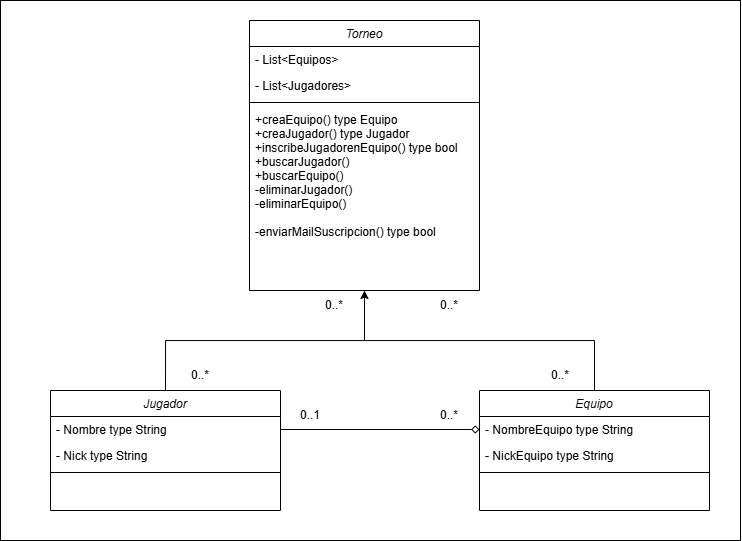

The diagram above was exported from draw.io. Its source (the exported page's mxGraphModel, read from the mxfile embedded in the PNG):
<mxGraphModel dx="1226" dy="671" grid="1" gridSize="10" guides="1" tooltips="1" connect="1" arrows="1" fold="1" page="1" pageScale="1" pageWidth="827" pageHeight="1169" math="0" shadow="0">
  <root>
    <mxCell id="WIyWlLk6GJQsqaUBKTNV-0" />
    <mxCell id="WIyWlLk6GJQsqaUBKTNV-1" parent="WIyWlLk6GJQsqaUBKTNV-0" />
    <mxCell id="gdjORNo0CuJW_OuJS5Kj-16" value="" style="rounded=0;whiteSpace=wrap;html=1;" vertex="1" parent="WIyWlLk6GJQsqaUBKTNV-1">
      <mxGeometry x="50" y="150" width="740" height="540" as="geometry" />
    </mxCell>
    <mxCell id="zkfFHV4jXpPFQw0GAbJ--0" value="Torneo" style="swimlane;fontStyle=2;align=center;verticalAlign=top;childLayout=stackLayout;horizontal=1;startSize=26;horizontalStack=0;resizeParent=1;resizeLast=0;collapsible=1;marginBottom=0;rounded=0;shadow=0;strokeWidth=1;" parent="WIyWlLk6GJQsqaUBKTNV-1" vertex="1">
      <mxGeometry x="299" y="170" width="230" height="270" as="geometry">
        <mxRectangle x="230" y="140" width="160" height="26" as="alternateBounds" />
      </mxGeometry>
    </mxCell>
    <mxCell id="zkfFHV4jXpPFQw0GAbJ--1" value="- List&lt;Equipos&gt;" style="text;align=left;verticalAlign=top;spacingLeft=4;spacingRight=4;overflow=hidden;rotatable=0;points=[[0,0.5],[1,0.5]];portConstraint=eastwest;" parent="zkfFHV4jXpPFQw0GAbJ--0" vertex="1">
      <mxGeometry y="26" width="230" height="26" as="geometry" />
    </mxCell>
    <mxCell id="zkfFHV4jXpPFQw0GAbJ--2" value="- List&lt;Jugadores&gt;" style="text;align=left;verticalAlign=top;spacingLeft=4;spacingRight=4;overflow=hidden;rotatable=0;points=[[0,0.5],[1,0.5]];portConstraint=eastwest;rounded=0;shadow=0;html=0;" parent="zkfFHV4jXpPFQw0GAbJ--0" vertex="1">
      <mxGeometry y="52" width="230" height="26" as="geometry" />
    </mxCell>
    <mxCell id="zkfFHV4jXpPFQw0GAbJ--4" value="" style="line;html=1;strokeWidth=1;align=left;verticalAlign=middle;spacingTop=-1;spacingLeft=3;spacingRight=3;rotatable=0;labelPosition=right;points=[];portConstraint=eastwest;" parent="zkfFHV4jXpPFQw0GAbJ--0" vertex="1">
      <mxGeometry y="78" width="230" height="8" as="geometry" />
    </mxCell>
    <mxCell id="zkfFHV4jXpPFQw0GAbJ--5" value="+creaEquipo() type Equipo&#10;+creaJugador() type Jugador&#10;+inscribeJugadorenEquipo() type bool&#10;+buscarJugador()&#10;+buscarEquipo()&#10;-eliminarJugador()&#10;-eliminarEquipo()&#10;&#10;-enviarMailSuscripcion() type bool" style="text;align=left;verticalAlign=top;spacingLeft=4;spacingRight=4;overflow=hidden;rotatable=0;points=[[0,0.5],[1,0.5]];portConstraint=eastwest;" parent="zkfFHV4jXpPFQw0GAbJ--0" vertex="1">
      <mxGeometry y="86" width="230" height="144" as="geometry" />
    </mxCell>
    <mxCell id="gdjORNo0CuJW_OuJS5Kj-0" value="Jugador" style="swimlane;fontStyle=2;align=center;verticalAlign=top;childLayout=stackLayout;horizontal=1;startSize=26;horizontalStack=0;resizeParent=1;resizeLast=0;collapsible=1;marginBottom=0;rounded=0;shadow=0;strokeWidth=1;" vertex="1" parent="WIyWlLk6GJQsqaUBKTNV-1">
      <mxGeometry x="100" y="540" width="230" height="120" as="geometry">
        <mxRectangle x="230" y="140" width="160" height="26" as="alternateBounds" />
      </mxGeometry>
    </mxCell>
    <mxCell id="gdjORNo0CuJW_OuJS5Kj-1" value="- Nombre type String" style="text;align=left;verticalAlign=top;spacingLeft=4;spacingRight=4;overflow=hidden;rotatable=0;points=[[0,0.5],[1,0.5]];portConstraint=eastwest;" vertex="1" parent="gdjORNo0CuJW_OuJS5Kj-0">
      <mxGeometry y="26" width="230" height="26" as="geometry" />
    </mxCell>
    <mxCell id="gdjORNo0CuJW_OuJS5Kj-2" value="- Nick type String" style="text;align=left;verticalAlign=top;spacingLeft=4;spacingRight=4;overflow=hidden;rotatable=0;points=[[0,0.5],[1,0.5]];portConstraint=eastwest;rounded=0;shadow=0;html=0;" vertex="1" parent="gdjORNo0CuJW_OuJS5Kj-0">
      <mxGeometry y="52" width="230" height="26" as="geometry" />
    </mxCell>
    <mxCell id="gdjORNo0CuJW_OuJS5Kj-3" value="" style="line;html=1;strokeWidth=1;align=left;verticalAlign=middle;spacingTop=-1;spacingLeft=3;spacingRight=3;rotatable=0;labelPosition=right;points=[];portConstraint=eastwest;" vertex="1" parent="gdjORNo0CuJW_OuJS5Kj-0">
      <mxGeometry y="78" width="230" height="8" as="geometry" />
    </mxCell>
    <mxCell id="gdjORNo0CuJW_OuJS5Kj-5" value="Equipo" style="swimlane;fontStyle=2;align=center;verticalAlign=top;childLayout=stackLayout;horizontal=1;startSize=26;horizontalStack=0;resizeParent=1;resizeLast=0;collapsible=1;marginBottom=0;rounded=0;shadow=0;strokeWidth=1;" vertex="1" parent="WIyWlLk6GJQsqaUBKTNV-1">
      <mxGeometry x="529" y="540" width="230" height="120" as="geometry">
        <mxRectangle x="230" y="140" width="160" height="26" as="alternateBounds" />
      </mxGeometry>
    </mxCell>
    <mxCell id="gdjORNo0CuJW_OuJS5Kj-6" value="- NombreEquipo type String" style="text;align=left;verticalAlign=top;spacingLeft=4;spacingRight=4;overflow=hidden;rotatable=0;points=[[0,0.5],[1,0.5]];portConstraint=eastwest;" vertex="1" parent="gdjORNo0CuJW_OuJS5Kj-5">
      <mxGeometry y="26" width="230" height="26" as="geometry" />
    </mxCell>
    <mxCell id="gdjORNo0CuJW_OuJS5Kj-7" value="- NickEquipo type String" style="text;align=left;verticalAlign=top;spacingLeft=4;spacingRight=4;overflow=hidden;rotatable=0;points=[[0,0.5],[1,0.5]];portConstraint=eastwest;rounded=0;shadow=0;html=0;" vertex="1" parent="gdjORNo0CuJW_OuJS5Kj-5">
      <mxGeometry y="52" width="230" height="26" as="geometry" />
    </mxCell>
    <mxCell id="gdjORNo0CuJW_OuJS5Kj-8" value="" style="line;html=1;strokeWidth=1;align=left;verticalAlign=middle;spacingTop=-1;spacingLeft=3;spacingRight=3;rotatable=0;labelPosition=right;points=[];portConstraint=eastwest;" vertex="1" parent="gdjORNo0CuJW_OuJS5Kj-5">
      <mxGeometry y="78" width="230" height="8" as="geometry" />
    </mxCell>
    <mxCell id="gdjORNo0CuJW_OuJS5Kj-10" value="" style="endArrow=none;html=1;rounded=0;exitX=0.5;exitY=0;exitDx=0;exitDy=0;edgeStyle=orthogonalEdgeStyle;entryX=0.5;entryY=1;entryDx=0;entryDy=0;" edge="1" parent="WIyWlLk6GJQsqaUBKTNV-1" source="gdjORNo0CuJW_OuJS5Kj-0" target="zkfFHV4jXpPFQw0GAbJ--0">
      <mxGeometry width="50" height="50" relative="1" as="geometry">
        <mxPoint x="390" y="630" as="sourcePoint" />
        <mxPoint x="410" y="490" as="targetPoint" />
      </mxGeometry>
    </mxCell>
    <mxCell id="gdjORNo0CuJW_OuJS5Kj-11" value="" style="endArrow=classic;html=1;rounded=0;entryX=0.5;entryY=1;entryDx=0;entryDy=0;exitX=0.5;exitY=0;exitDx=0;exitDy=0;edgeStyle=orthogonalEdgeStyle;endFill=1;" edge="1" parent="WIyWlLk6GJQsqaUBKTNV-1" source="gdjORNo0CuJW_OuJS5Kj-5" target="zkfFHV4jXpPFQw0GAbJ--0">
      <mxGeometry width="50" height="50" relative="1" as="geometry">
        <mxPoint x="390" y="630" as="sourcePoint" />
        <mxPoint x="440" y="580" as="targetPoint" />
      </mxGeometry>
    </mxCell>
    <mxCell id="gdjORNo0CuJW_OuJS5Kj-12" value="0..*" style="text;html=1;align=center;verticalAlign=middle;whiteSpace=wrap;rounded=0;" vertex="1" parent="WIyWlLk6GJQsqaUBKTNV-1">
      <mxGeometry x="354" y="440" width="60" height="30" as="geometry" />
    </mxCell>
    <mxCell id="gdjORNo0CuJW_OuJS5Kj-13" value="0..*" style="text;html=1;align=center;verticalAlign=middle;whiteSpace=wrap;rounded=0;" vertex="1" parent="WIyWlLk6GJQsqaUBKTNV-1">
      <mxGeometry x="220" y="510" width="60" height="30" as="geometry" />
    </mxCell>
    <mxCell id="gdjORNo0CuJW_OuJS5Kj-17" value="0..*" style="text;html=1;align=center;verticalAlign=middle;whiteSpace=wrap;rounded=0;" vertex="1" parent="WIyWlLk6GJQsqaUBKTNV-1">
      <mxGeometry x="469" y="440" width="60" height="30" as="geometry" />
    </mxCell>
    <mxCell id="gdjORNo0CuJW_OuJS5Kj-18" value="0..*" style="text;html=1;align=center;verticalAlign=middle;whiteSpace=wrap;rounded=0;" vertex="1" parent="WIyWlLk6GJQsqaUBKTNV-1">
      <mxGeometry x="580" y="510" width="60" height="30" as="geometry" />
    </mxCell>
    <mxCell id="gdjORNo0CuJW_OuJS5Kj-19" value="" style="endArrow=diamond;html=1;rounded=0;exitX=1;exitY=0.5;exitDx=0;exitDy=0;entryX=0;entryY=0.5;entryDx=0;entryDy=0;endFill=0;" edge="1" parent="WIyWlLk6GJQsqaUBKTNV-1" source="gdjORNo0CuJW_OuJS5Kj-1" target="gdjORNo0CuJW_OuJS5Kj-6">
      <mxGeometry width="50" height="50" relative="1" as="geometry">
        <mxPoint x="390" y="430" as="sourcePoint" />
        <mxPoint x="440" y="380" as="targetPoint" />
      </mxGeometry>
    </mxCell>
    <mxCell id="gdjORNo0CuJW_OuJS5Kj-20" value="0..1" style="text;html=1;align=center;verticalAlign=middle;whiteSpace=wrap;rounded=0;" vertex="1" parent="WIyWlLk6GJQsqaUBKTNV-1">
      <mxGeometry x="330" y="550" width="60" height="30" as="geometry" />
    </mxCell>
    <mxCell id="gdjORNo0CuJW_OuJS5Kj-21" value="0..*" style="text;html=1;align=center;verticalAlign=middle;whiteSpace=wrap;rounded=0;" vertex="1" parent="WIyWlLk6GJQsqaUBKTNV-1">
      <mxGeometry x="469" y="550" width="60" height="30" as="geometry" />
    </mxCell>
  </root>
</mxGraphModel>